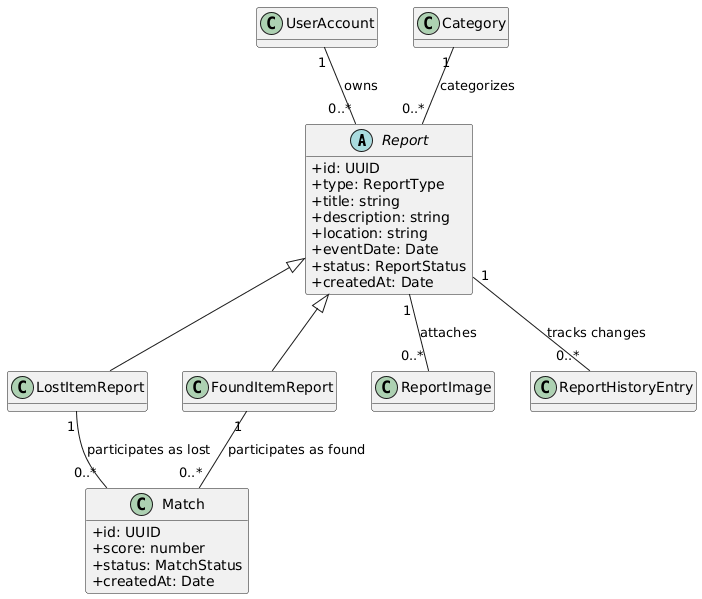

The diagram above was rendered by PlantUML. Its source (embedded in the PNG):
@startuml
hide methods
hide stereotypes
skinparam classAttributeIconSize 0

abstract class Report {
  +id: UUID
  +type: ReportType
  +title: string
  +description: string
  +location: string
  +eventDate: Date
  +status: ReportStatus
  +createdAt: Date
}

class LostItemReport
class FoundItemReport
class UserAccount
class Category
class ReportImage
class Match {
  +id: UUID
  +score: number
  +status: MatchStatus
  +createdAt: Date
}
class ReportHistoryEntry

Report <|-- LostItemReport
Report <|-- FoundItemReport
UserAccount "1" -- "0..*" Report : owns
Category "1" -- "0..*" Report : categorizes
Report "1" -- "0..*" ReportImage : attaches
LostItemReport "1" -- "0..*" Match : participates as lost
FoundItemReport "1" -- "0..*" Match : participates as found
Report "1" -- "0..*" ReportHistoryEntry : tracks changes
@enduml